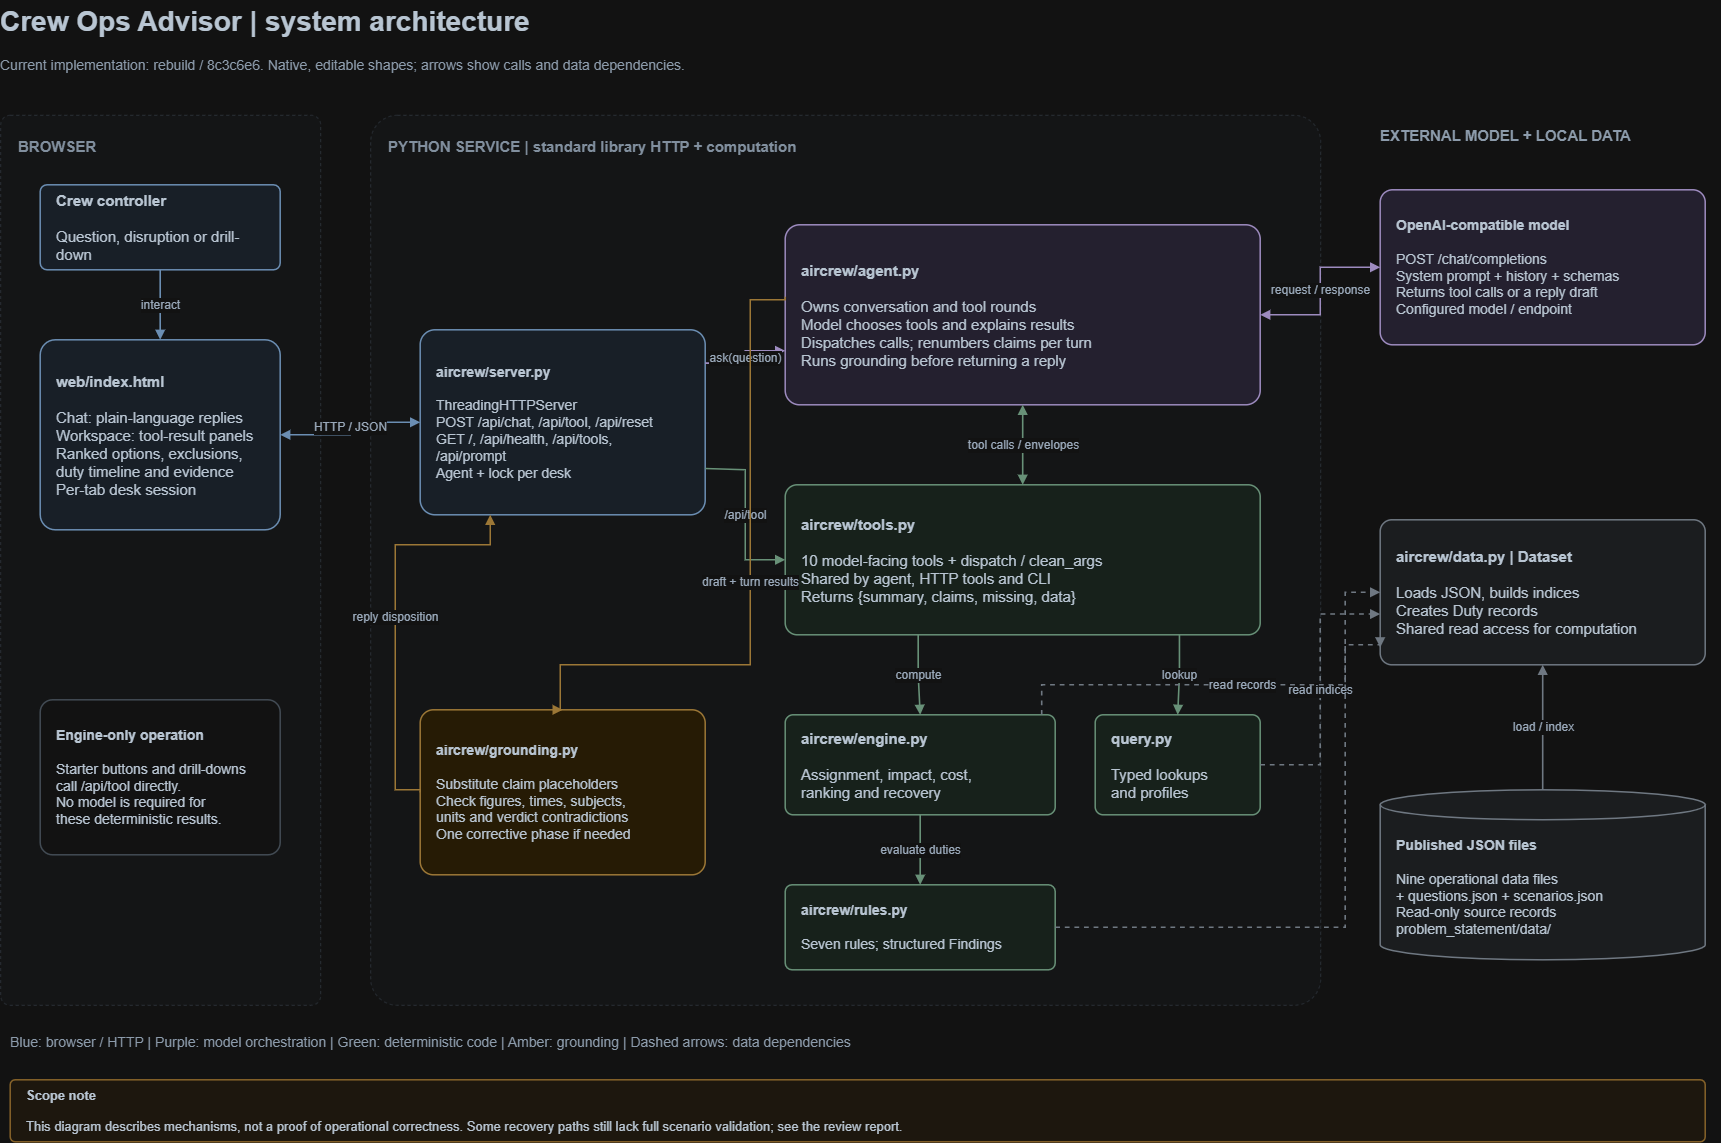

The diagram above was exported from draw.io. Its source (the exported page's mxGraphModel, read from the mxfile embedded in the PNG):
<mxGraphModel dx="1935" dy="1290" grid="1" gridSize="10" guides="1" tooltips="1" connect="1" arrows="1" fold="1" page="1" pageScale="1" pageWidth="1800" pageHeight="1200" math="0" shadow="0">
  <root>
    <mxCell id="0" />
    <mxCell id="1" parent="0" />
    <mxCell id="title" parent="1" style="text;html=1;whiteSpace=wrap;align=left;verticalAlign=middle;spacing=0;fontFamily=Helvetica;fontSize=28;fontColor=#243342;fontStyle=1;" value="Crew Ops Advisor | system architecture" vertex="1">
      <mxGeometry height="42" width="1720" x="40" y="25" as="geometry" />
    </mxCell>
    <mxCell id="subtitle" parent="1" style="text;html=1;whiteSpace=wrap;align=left;verticalAlign=middle;spacing=0;fontFamily=Helvetica;fontSize=14;fontColor=#536477;fontStyle=0;" value="Current implementation: rebuild / 8c3c6e6. Native, editable shapes; arrows show calls and data dependencies." vertex="1">
      <mxGeometry height="34" width="1720" x="40" y="73" as="geometry" />
    </mxCell>
    <mxCell id="browserframe" parent="1" style="rounded=1;arcSize=3;whiteSpace=wrap;html=1;fillColor=#fafbfc;strokeColor=#d9e0e7;dashed=1;align=left;verticalAlign=top;spacing=18;fontSize=15;fontStyle=1;fontColor=#627284;fontFamily=Helvetica;container=0;" value="BROWSER" vertex="1">
      <mxGeometry height="890" width="320" x="40" y="140" as="geometry" />
    </mxCell>
    <mxCell id="pythonframe" parent="1" style="rounded=1;arcSize=3;whiteSpace=wrap;html=1;fillColor=#fafbfc;strokeColor=#d9e0e7;dashed=1;align=left;verticalAlign=top;spacing=18;fontSize=15;fontStyle=1;fontColor=#627284;fontFamily=Helvetica;container=0;" value="PYTHON SERVICE | standard library HTTP + computation" vertex="1">
      <mxGeometry height="890" width="950" x="410" y="140" as="geometry" />
    </mxCell>
    <mxCell id="externallabel" parent="1" style="text;html=1;whiteSpace=wrap;align=left;verticalAlign=middle;spacing=0;fontFamily=Helvetica;fontSize=15;fontColor=#536477;fontStyle=1;" value="EXTERNAL MODEL + LOCAL DATA" vertex="1">
      <mxGeometry height="30" width="320" x="1420" y="145" as="geometry" />
    </mxCell>
    <mxCell id="controller" parent="1" style="rounded=1;arcSize=8;whiteSpace=wrap;html=1;fillColor=#eaf2fb;strokeColor=#527aa5;strokeWidth=1.5;fontColor=#243342;fontFamily=Helvetica;fontSize=15;align=left;verticalAlign=middle;spacing=16;" value="&lt;b&gt;Crew controller&lt;/b&gt;&lt;br&gt;&lt;br&gt;Question, disruption or drill-down" vertex="1">
      <mxGeometry height="85" width="240" x="80" y="210" as="geometry" />
    </mxCell>
    <mxCell id="web" parent="1" style="rounded=1;arcSize=8;whiteSpace=wrap;html=1;fillColor=#eaf2fb;strokeColor=#527aa5;strokeWidth=1.5;fontColor=#243342;fontFamily=Helvetica;fontSize=15;align=left;verticalAlign=middle;spacing=16;" value="&lt;b&gt;web/index.html&lt;/b&gt;&lt;br&gt;&lt;br&gt;Chat: plain-language replies&lt;br&gt;Workspace: tool-result panels&lt;br&gt;Ranked options, exclusions,&lt;br&gt;duty timeline and evidence&lt;br&gt;Per-tab desk session" vertex="1">
      <mxGeometry height="190" width="240" x="80" y="365" as="geometry" />
    </mxCell>
    <mxCell id="browsernote" parent="1" style="rounded=1;arcSize=8;whiteSpace=wrap;html=1;fillColor=#ffffff;strokeColor=#b6c0ca;strokeWidth=1.5;fontColor=#243342;fontFamily=Helvetica;fontSize=14;align=left;verticalAlign=middle;spacing=16;" value="&lt;b&gt;Engine-only operation&lt;/b&gt;&lt;br&gt;&lt;br&gt;Starter buttons and drill-downs&lt;br&gt;call /api/tool directly.&lt;br&gt;No model is required for&lt;br&gt;these deterministic results." vertex="1">
      <mxGeometry height="155" width="240" x="80" y="725" as="geometry" />
    </mxCell>
    <mxCell id="http" parent="1" style="rounded=1;arcSize=8;whiteSpace=wrap;html=1;fillColor=#eaf2fb;strokeColor=#527aa5;strokeWidth=1.5;fontColor=#243342;fontFamily=Helvetica;fontSize=14;align=left;verticalAlign=middle;spacing=16;" value="&lt;b&gt;aircrew/server.py&lt;/b&gt;&lt;br&gt;&lt;br&gt;ThreadingHTTPServer&lt;br&gt;POST /api/chat, /api/tool, /api/reset&lt;br&gt;GET /, /api/health, /api/tools,&lt;br&gt;/api/prompt&lt;br&gt;Agent + lock per desk" vertex="1">
      <mxGeometry height="185" width="285" x="460" y="355" as="geometry" />
    </mxCell>
    <mxCell id="agent" parent="1" style="rounded=1;arcSize=8;whiteSpace=wrap;html=1;fillColor=#eeeafb;strokeColor=#76619d;strokeWidth=1.5;fontColor=#243342;fontFamily=Helvetica;fontSize=15;align=left;verticalAlign=middle;spacing=16;" value="&lt;b&gt;aircrew/agent.py&lt;/b&gt;&lt;br&gt;&lt;br&gt;Owns conversation and tool rounds&lt;br&gt;Model chooses tools and explains results&lt;br&gt;Dispatches calls; renumbers claims per turn&lt;br&gt;Runs grounding before returning a reply" vertex="1">
      <mxGeometry height="180" width="475" x="825" y="250" as="geometry" />
    </mxCell>
    <mxCell id="tools" parent="1" style="rounded=1;arcSize=8;whiteSpace=wrap;html=1;fillColor=#e8f3ec;strokeColor=#548466;strokeWidth=1.5;fontColor=#243342;fontFamily=Helvetica;fontSize=15;align=left;verticalAlign=middle;spacing=16;" value="&lt;b&gt;aircrew/tools.py&lt;/b&gt;&lt;br&gt;&lt;br&gt;10 model-facing tools + dispatch / clean_args&lt;br&gt;Shared by agent, HTTP tools and CLI&lt;br&gt;Returns {summary, claims, missing, data}" vertex="1">
      <mxGeometry height="150" width="475" x="825" y="510" as="geometry" />
    </mxCell>
    <mxCell id="gate" parent="1" style="rounded=1;arcSize=8;whiteSpace=wrap;html=1;fillColor=#fff2d8;strokeColor=#ad8237;strokeWidth=1.5;fontColor=#243342;fontFamily=Helvetica;fontSize=14;align=left;verticalAlign=middle;spacing=16;" value="&lt;b&gt;aircrew/grounding.py&lt;/b&gt;&lt;br&gt;&lt;br&gt;Substitute claim placeholders&lt;br&gt;Check figures, times, subjects,&lt;br&gt;units and verdict contradictions&lt;br&gt;One corrective phase if needed" vertex="1">
      <mxGeometry height="165" width="285" x="460" y="735" as="geometry" />
    </mxCell>
    <mxCell id="engine" parent="1" style="rounded=1;arcSize=8;whiteSpace=wrap;html=1;fillColor=#e8f3ec;strokeColor=#548466;strokeWidth=1.5;fontColor=#243342;fontFamily=Helvetica;fontSize=15;align=left;verticalAlign=middle;spacing=16;" value="&lt;b&gt;aircrew/engine.py&lt;/b&gt;&lt;br&gt;&lt;br&gt;Assignment, impact, cost,&lt;br&gt;ranking and recovery" vertex="1">
      <mxGeometry height="100" width="270" x="825" y="740" as="geometry" />
    </mxCell>
    <mxCell id="query" parent="1" style="rounded=1;arcSize=8;whiteSpace=wrap;html=1;fillColor=#e8f3ec;strokeColor=#548466;strokeWidth=1.5;fontColor=#243342;fontFamily=Helvetica;fontSize=15;align=left;verticalAlign=middle;spacing=16;" value="&lt;b&gt;query.py&lt;/b&gt;&lt;br&gt;&lt;br&gt;Typed lookups&lt;br&gt;and profiles" vertex="1">
      <mxGeometry height="100" width="165" x="1135" y="740" as="geometry" />
    </mxCell>
    <mxCell id="rules" parent="1" style="rounded=1;arcSize=8;whiteSpace=wrap;html=1;fillColor=#e8f3ec;strokeColor=#548466;strokeWidth=1.5;fontColor=#243342;fontFamily=Helvetica;fontSize=14;align=left;verticalAlign=middle;spacing=16;" value="&lt;b&gt;aircrew/rules.py&lt;/b&gt;&lt;br&gt;&lt;br&gt;Seven rules; structured Findings" vertex="1">
      <mxGeometry height="85" width="270" x="825" y="910" as="geometry" />
    </mxCell>
    <mxCell id="llm" parent="1" style="rounded=1;arcSize=8;whiteSpace=wrap;html=1;fillColor=#eeeafb;strokeColor=#76619d;strokeWidth=1.5;fontColor=#243342;fontFamily=Helvetica;fontSize=14;align=left;verticalAlign=middle;spacing=16;" value="&lt;b&gt;OpenAI-compatible model&lt;/b&gt;&lt;br&gt;&lt;br&gt;POST /chat/completions&lt;br&gt;System prompt + history + schemas&lt;br&gt;Returns tool calls or a reply draft&lt;br&gt;Configured model / endpoint" vertex="1">
      <mxGeometry height="155" width="325" x="1420" y="215" as="geometry" />
    </mxCell>
    <mxCell id="dataset" parent="1" style="rounded=1;arcSize=8;whiteSpace=wrap;html=1;fillColor=#f1f3f5;strokeColor=#808b96;strokeWidth=1.5;fontColor=#243342;fontFamily=Helvetica;fontSize=15;align=left;verticalAlign=middle;spacing=16;" value="&lt;b&gt;aircrew/data.py | Dataset&lt;/b&gt;&lt;br&gt;&lt;br&gt;Loads JSON, builds indices&lt;br&gt;Creates Duty records&lt;br&gt;Shared read access for computation" vertex="1">
      <mxGeometry height="145" width="325" x="1420" y="545" as="geometry" />
    </mxCell>
    <mxCell id="json" parent="1" style="rounded=1;arcSize=8;whiteSpace=wrap;html=1;fillColor=#f1f3f5;strokeColor=#808b96;strokeWidth=1.5;fontColor=#243342;fontFamily=Helvetica;fontSize=14;align=left;verticalAlign=middle;spacing=16;shape=cylinder3;boundedLbl=1;backgroundOutline=1;size=15;;" value="&lt;b&gt;Published JSON files&lt;/b&gt;&lt;br&gt;&lt;br&gt;Nine operational data files&lt;br&gt;+ questions.json + scenarios.json&lt;br&gt;Read-only source records&lt;br&gt;problem_statement/data/" vertex="1">
      <mxGeometry height="170" width="325" x="1420" y="815" as="geometry" />
    </mxCell>
    <mxCell id="e01" edge="1" parent="1" source="controller" style="edgeStyle=orthogonalEdgeStyle;rounded=0;orthogonalLoop=1;jettySize=auto;html=1;endArrow=block;endFill=1;strokeColor=#527aa5;strokeWidth=1.6;fontFamily=Helvetica;fontSize=12;fontColor=#425468;labelBackgroundColor=#ffffff;" target="web" value="interact">
      <mxGeometry relative="1" as="geometry" />
    </mxCell>
    <mxCell id="e02" edge="1" parent="1" source="web" style="edgeStyle=orthogonalEdgeStyle;rounded=0;orthogonalLoop=1;jettySize=auto;html=1;endArrow=block;endFill=1;strokeColor=#527aa5;strokeWidth=1.6;fontFamily=Helvetica;fontSize=12;fontColor=#425468;labelBackgroundColor=#ffffff;startArrow=block;startFill=1;" target="http" value="HTTP / JSON">
      <mxGeometry relative="1" as="geometry" />
    </mxCell>
    <mxCell id="e03" edge="1" parent="1" source="http" style="edgeStyle=orthogonalEdgeStyle;rounded=0;orthogonalLoop=1;jettySize=auto;html=1;endArrow=block;endFill=1;strokeColor=#76619d;strokeWidth=1.6;fontFamily=Helvetica;fontSize=12;fontColor=#425468;labelBackgroundColor=#ffffff;exitX=1;exitY=0.18;entryX=0;entryY=0.7;" target="agent" value="ask(question)">
      <mxGeometry relative="1" as="geometry" />
    </mxCell>
    <mxCell id="e04" edge="1" parent="1" source="agent" style="edgeStyle=orthogonalEdgeStyle;rounded=0;orthogonalLoop=1;jettySize=auto;html=1;endArrow=block;endFill=1;strokeColor=#76619d;strokeWidth=1.6;fontFamily=Helvetica;fontSize=12;fontColor=#425468;labelBackgroundColor=#ffffff;startArrow=block;startFill=1;" target="llm" value="request / response">
      <mxGeometry relative="1" as="geometry" />
    </mxCell>
    <mxCell id="e05" edge="1" parent="1" source="agent" style="edgeStyle=orthogonalEdgeStyle;rounded=0;orthogonalLoop=1;jettySize=auto;html=1;endArrow=block;endFill=1;strokeColor=#548466;strokeWidth=1.6;fontFamily=Helvetica;fontSize=12;fontColor=#425468;labelBackgroundColor=#ffffff;startArrow=block;startFill=1;" target="tools" value="tool calls / envelopes">
      <mxGeometry relative="1" as="geometry" />
    </mxCell>
    <mxCell id="e06" edge="1" parent="1" source="http" style="edgeStyle=orthogonalEdgeStyle;rounded=0;orthogonalLoop=1;jettySize=auto;html=1;endArrow=block;endFill=1;strokeColor=#548466;strokeWidth=1.6;fontFamily=Helvetica;fontSize=12;fontColor=#425468;labelBackgroundColor=#ffffff;exitX=1;exitY=0.75;entryX=0;entryY=0.5;" target="tools" value="/api/tool">
      <mxGeometry relative="1" as="geometry">
        <Array as="points">
          <mxPoint x="785" y="495" />
          <mxPoint x="785" y="585" />
        </Array>
      </mxGeometry>
    </mxCell>
    <mxCell id="e07" edge="1" parent="1" source="tools" style="edgeStyle=orthogonalEdgeStyle;rounded=0;orthogonalLoop=1;jettySize=auto;html=1;endArrow=block;endFill=1;strokeColor=#548466;strokeWidth=1.6;fontFamily=Helvetica;fontSize=12;fontColor=#425468;labelBackgroundColor=#ffffff;exitX=0.28;exitY=1;entryX=0.5;entryY=0;" target="engine" value="compute">
      <mxGeometry relative="1" as="geometry" />
    </mxCell>
    <mxCell id="e08" edge="1" parent="1" source="tools" style="edgeStyle=orthogonalEdgeStyle;rounded=0;orthogonalLoop=1;jettySize=auto;html=1;endArrow=block;endFill=1;strokeColor=#548466;strokeWidth=1.6;fontFamily=Helvetica;fontSize=12;fontColor=#425468;labelBackgroundColor=#ffffff;exitX=0.83;exitY=1;entryX=0.5;entryY=0;" target="query" value="lookup">
      <mxGeometry relative="1" as="geometry" />
    </mxCell>
    <mxCell id="e09" edge="1" parent="1" source="engine" style="edgeStyle=orthogonalEdgeStyle;rounded=0;orthogonalLoop=1;jettySize=auto;html=1;endArrow=block;endFill=1;strokeColor=#548466;strokeWidth=1.6;fontFamily=Helvetica;fontSize=12;fontColor=#425468;labelBackgroundColor=#ffffff;" target="rules" value="evaluate duties">
      <mxGeometry relative="1" as="geometry" />
    </mxCell>
    <mxCell id="e10" edge="1" parent="1" source="query" style="edgeStyle=orthogonalEdgeStyle;rounded=0;orthogonalLoop=1;jettySize=auto;html=1;endArrow=block;endFill=1;strokeColor=#808b96;strokeWidth=1.6;fontFamily=Helvetica;fontSize=12;fontColor=#425468;labelBackgroundColor=#ffffff;dashed=1;exitX=1;exitY=0.5;entryX=0;entryY=0.65;" target="dataset" value="read indices">
      <mxGeometry relative="1" as="geometry" />
    </mxCell>
    <mxCell id="e11" edge="1" parent="1" source="engine" style="edgeStyle=orthogonalEdgeStyle;rounded=0;orthogonalLoop=1;jettySize=auto;html=1;endArrow=block;endFill=1;strokeColor=#808b96;strokeWidth=1.6;fontFamily=Helvetica;fontSize=12;fontColor=#425468;labelBackgroundColor=#ffffff;dashed=1;exitX=0.95;exitY=0;entryX=0;entryY=0.5;" target="dataset" value="read records">
      <mxGeometry relative="1" as="geometry">
        <Array as="points">
          <mxPoint x="1110" y="710" />
          <mxPoint x="1385" y="710" />
          <mxPoint x="1385" y="615" />
        </Array>
      </mxGeometry>
    </mxCell>
    <mxCell id="e12" edge="1" parent="1" source="rules" style="edgeStyle=orthogonalEdgeStyle;rounded=0;orthogonalLoop=1;jettySize=auto;html=1;endArrow=block;endFill=1;strokeColor=#808b96;strokeWidth=1.6;fontFamily=Helvetica;fontSize=12;fontColor=#425468;labelBackgroundColor=#ffffff;dashed=1;exitX=1;exitY=0.5;entryX=0;entryY=0.88;" target="dataset" value="">
      <mxGeometry relative="1" as="geometry">
        <Array as="points">
          <mxPoint x="1385" y="952" />
          <mxPoint x="1385" y="670" />
        </Array>
      </mxGeometry>
    </mxCell>
    <mxCell id="e13" edge="1" parent="1" source="json" style="edgeStyle=orthogonalEdgeStyle;rounded=0;orthogonalLoop=1;jettySize=auto;html=1;endArrow=block;endFill=1;strokeColor=#808b96;strokeWidth=1.6;fontFamily=Helvetica;fontSize=12;fontColor=#425468;labelBackgroundColor=#ffffff;" target="dataset" value="load / index">
      <mxGeometry relative="1" as="geometry" />
    </mxCell>
    <mxCell id="e14" edge="1" parent="1" source="agent" style="edgeStyle=orthogonalEdgeStyle;rounded=0;orthogonalLoop=1;jettySize=auto;html=1;endArrow=block;endFill=1;strokeColor=#ad8237;strokeWidth=1.6;fontFamily=Helvetica;fontSize=12;fontColor=#425468;labelBackgroundColor=#ffffff;exitX=0;exitY=0.4;entryX=0.5;entryY=0;" target="gate" value="draft + turn results">
      <mxGeometry relative="1" as="geometry">
        <Array as="points">
          <mxPoint x="790" y="325" />
          <mxPoint x="790" y="690" />
          <mxPoint x="600" y="690" />
        </Array>
      </mxGeometry>
    </mxCell>
    <mxCell id="e15" edge="1" parent="1" source="gate" style="edgeStyle=orthogonalEdgeStyle;rounded=0;orthogonalLoop=1;jettySize=auto;html=1;endArrow=block;endFill=1;strokeColor=#ad8237;strokeWidth=1.6;fontFamily=Helvetica;fontSize=12;fontColor=#425468;labelBackgroundColor=#ffffff;exitX=0;exitY=0.5;entryX=0.25;entryY=1;" target="http" value="reply disposition">
      <mxGeometry relative="1" as="geometry">
        <Array as="points">
          <mxPoint x="435" y="815" />
          <mxPoint x="435" y="570" />
          <mxPoint x="530" y="570" />
        </Array>
      </mxGeometry>
    </mxCell>
    <mxCell id="legend" parent="1" style="text;html=1;whiteSpace=wrap;align=left;verticalAlign=middle;spacing=0;fontFamily=Helvetica;fontSize=14;fontColor=#536477;fontStyle=0;" value="Blue: browser / HTTP   |   Purple: model orchestration   |   Green: deterministic code   |   Amber: grounding   |   Dashed arrows: data dependencies" vertex="1">
      <mxGeometry height="35" width="1680" x="50" y="1050" as="geometry" />
    </mxCell>
    <mxCell id="scope" parent="1" style="rounded=1;arcSize=8;whiteSpace=wrap;html=1;fillColor=#fff8ed;strokeColor=#c29855;strokeWidth=1.5;fontColor=#243342;fontFamily=Helvetica;fontSize=13;align=left;verticalAlign=middle;spacing=16;" value="&lt;b&gt;Scope note&lt;/b&gt;&lt;br&gt;&lt;br&gt;This diagram describes mechanisms, not a proof of operational correctness. Some recovery paths still lack full scenario validation; see the review report." vertex="1">
      <mxGeometry height="62" width="1695" x="50" y="1105" as="geometry" />
    </mxCell>
  </root>
</mxGraphModel>